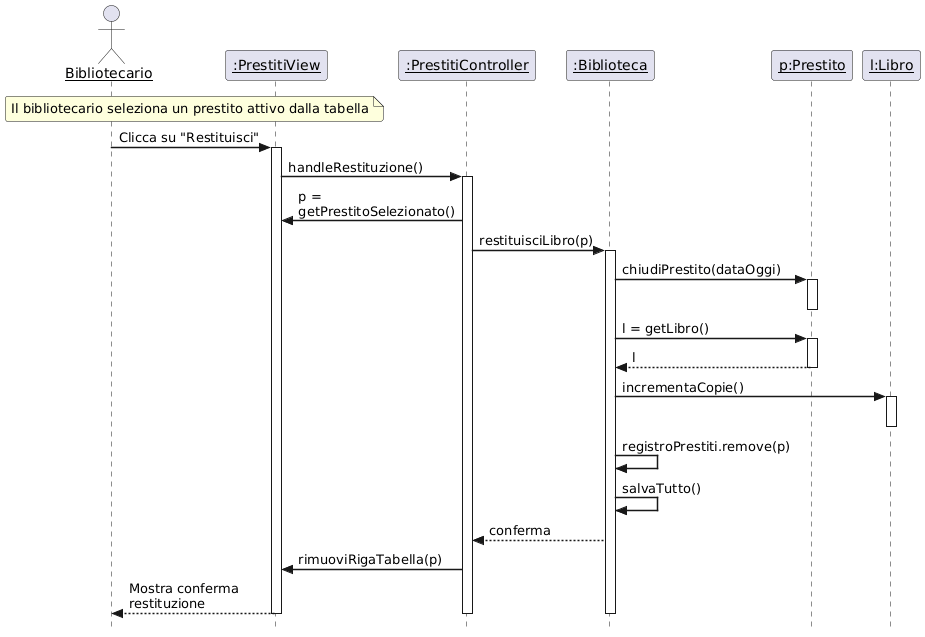

The diagram above was rendered by PlantUML. Its source (embedded in the PNG):
@startuml
' Stile conforme alla Slide 13 (Diagrammi di Interazione)
skinparam style strictuml
skinparam sequenceArrowThickness 1.5
skinparam roundcorner 5
skinparam maxmessagesize 150
skinparam sequenceParticipant underline

' Definizione Partecipanti
actor "Bibliotecario" as User
participant ":PrestitiView" as View
participant ":PrestitiController" as Controller
participant ":Biblioteca" as Service
participant "p:Prestito" as Prestito
participant "l:Libro" as Libro

' --- INIZIO FLUSSO ---
Note over User, View : Il bibliotecario seleziona un prestito attivo dalla tabella

User -> View : Clicca su "Restituisci"
activate View

    View -> Controller : handleRestituzione()
    activate Controller

        ' Recupero del prestito selezionato
        Controller -> View : p = getPrestitoSelezionato()

        ' Chiamata al Service (Facade)
        Controller -> Service : restituisciLibro(p)
        activate Service

            ' Aggiornamento Entità Prestito
            Service -> Prestito : chiudiPrestito(dataOggi)
            activate Prestito
            deactivate Prestito

            ' Recupero Libro associato per aggiornare disponibilità
            Service -> Prestito : l = getLibro()
            activate Prestito
            Prestito --> Service : l
            deactivate Prestito

            ' Aggiornamento Disponibilità (BF-2)
            Service -> Libro : incrementaCopie()
            activate Libro
            deactivate Libro

            ' Rimozione dalla lista prestiti attivi (logica interna)
            Service -> Service : registroPrestiti.remove(p)
            
            ' Persistenza (FC-1)
            Service -> Service : salvaTutto()
            
            Service --> Controller : conferma
            
            ' Aggiornamento UI
            Controller -> View : rimuoviRigaTabella(p)
            View --> User : Mostra conferma restituzione

        deactivate Service
    deactivate Controller
deactivate View
@enduml